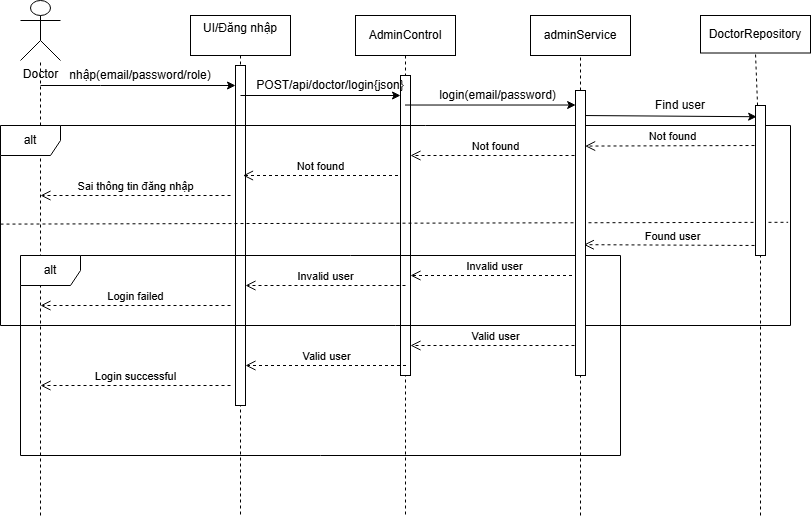

The diagram above was exported from draw.io. Its source (the exported page's mxGraphModel, read from the mxfile embedded in the PNG):
<mxGraphModel dx="1164" dy="586" grid="1" gridSize="10" guides="1" tooltips="1" connect="1" arrows="1" fold="1" page="1" pageScale="1" pageWidth="850" pageHeight="1100" math="0" shadow="0">
  <root>
    <mxCell id="0" />
    <mxCell id="1" parent="0" />
    <mxCell id="aM9ryv3xv72pqoxQDRHE-1" value="AdminControl" style="shape=umlLifeline;perimeter=lifelinePerimeter;whiteSpace=wrap;html=1;container=0;dropTarget=0;collapsible=0;recursiveResize=0;outlineConnect=0;portConstraint=eastwest;newEdgeStyle={&quot;edgeStyle&quot;:&quot;elbowEdgeStyle&quot;,&quot;elbow&quot;:&quot;vertical&quot;,&quot;curved&quot;:0,&quot;rounded&quot;:0};" parent="1" vertex="1">
      <mxGeometry x="375" y="20" width="100" height="500" as="geometry" />
    </mxCell>
    <mxCell id="aM9ryv3xv72pqoxQDRHE-2" value="" style="html=1;points=[];perimeter=orthogonalPerimeter;outlineConnect=0;targetShapes=umlLifeline;portConstraint=eastwest;newEdgeStyle={&quot;edgeStyle&quot;:&quot;elbowEdgeStyle&quot;,&quot;elbow&quot;:&quot;vertical&quot;,&quot;curved&quot;:0,&quot;rounded&quot;:0};" parent="aM9ryv3xv72pqoxQDRHE-1" vertex="1">
      <mxGeometry x="45" y="60" width="10" height="300" as="geometry" />
    </mxCell>
    <mxCell id="aM9ryv3xv72pqoxQDRHE-5" value="UI/Đăng nhập&lt;div&gt;&lt;br&gt;&lt;/div&gt;" style="shape=umlLifeline;perimeter=lifelinePerimeter;whiteSpace=wrap;html=1;container=0;dropTarget=0;collapsible=0;recursiveResize=0;outlineConnect=0;portConstraint=eastwest;newEdgeStyle={&quot;edgeStyle&quot;:&quot;elbowEdgeStyle&quot;,&quot;elbow&quot;:&quot;vertical&quot;,&quot;curved&quot;:0,&quot;rounded&quot;:0};" parent="1" vertex="1">
      <mxGeometry x="210" y="20" width="100" height="500" as="geometry" />
    </mxCell>
    <mxCell id="aM9ryv3xv72pqoxQDRHE-6" value="" style="html=1;points=[];perimeter=orthogonalPerimeter;outlineConnect=0;targetShapes=umlLifeline;portConstraint=eastwest;newEdgeStyle={&quot;edgeStyle&quot;:&quot;elbowEdgeStyle&quot;,&quot;elbow&quot;:&quot;vertical&quot;,&quot;curved&quot;:0,&quot;rounded&quot;:0};" parent="aM9ryv3xv72pqoxQDRHE-5" vertex="1">
      <mxGeometry x="45" y="50" width="10" height="340" as="geometry" />
    </mxCell>
    <mxCell id="TeL9BEkiyAfKE0Llmul_-1" value="Doctor&lt;div&gt;&lt;br&gt;&lt;/div&gt;" style="shape=umlActor;verticalLabelPosition=bottom;verticalAlign=top;html=1;outlineConnect=0;gradientColor=none;perimeterSpacing=0;labelBackgroundColor=default;" parent="1" vertex="1">
      <mxGeometry x="40" y="5" width="40" height="60" as="geometry" />
    </mxCell>
    <mxCell id="TeL9BEkiyAfKE0Llmul_-17" value="" style="endArrow=classic;html=1;rounded=0;" parent="1" target="aM9ryv3xv72pqoxQDRHE-6" edge="1">
      <mxGeometry width="50" height="50" relative="1" as="geometry">
        <mxPoint x="60" y="90" as="sourcePoint" />
        <mxPoint x="229.5" y="90" as="targetPoint" />
        <Array as="points">
          <mxPoint x="120" y="90" />
        </Array>
      </mxGeometry>
    </mxCell>
    <mxCell id="TeL9BEkiyAfKE0Llmul_-24" value="" style="endArrow=none;dashed=1;html=1;rounded=0;" parent="1" target="TeL9BEkiyAfKE0Llmul_-1" edge="1">
      <mxGeometry width="50" height="50" relative="1" as="geometry">
        <mxPoint x="60" y="520" as="sourcePoint" />
        <mxPoint x="140" y="130" as="targetPoint" />
        <Array as="points" />
      </mxGeometry>
    </mxCell>
    <mxCell id="TeL9BEkiyAfKE0Llmul_-25" value="nhập(email/password/role)" style="text;html=1;whiteSpace=wrap;strokeColor=none;fillColor=none;align=center;verticalAlign=middle;rounded=0;" parent="1" vertex="1">
      <mxGeometry x="130" y="65" width="60" height="30" as="geometry" />
    </mxCell>
    <mxCell id="TeL9BEkiyAfKE0Llmul_-29" value="" style="edgeStyle=none;orthogonalLoop=1;jettySize=auto;html=1;rounded=0;" parent="1" edge="1">
      <mxGeometry width="100" relative="1" as="geometry">
        <mxPoint x="260" y="100" as="sourcePoint" />
        <mxPoint x="420" y="100" as="targetPoint" />
        <Array as="points" />
      </mxGeometry>
    </mxCell>
    <mxCell id="TeL9BEkiyAfKE0Llmul_-30" value="POST/api/doctor/login{json}" style="text;html=1;whiteSpace=wrap;strokeColor=none;fillColor=none;align=center;verticalAlign=middle;rounded=0;" parent="1" vertex="1">
      <mxGeometry x="320" y="80" width="60" height="20" as="geometry" />
    </mxCell>
    <mxCell id="TeL9BEkiyAfKE0Llmul_-33" value="adminService" style="rounded=0;whiteSpace=wrap;html=1;" parent="1" vertex="1">
      <mxGeometry x="550" y="20" width="100" height="40" as="geometry" />
    </mxCell>
    <mxCell id="TeL9BEkiyAfKE0Llmul_-37" value="" style="endArrow=none;dashed=1;html=1;rounded=0;entryX=0.5;entryY=1;entryDx=0;entryDy=0;" parent="1" target="TeL9BEkiyAfKE0Llmul_-33" edge="1" source="4nAHhgVTt6nfYWBRVA3F-21">
      <mxGeometry width="50" height="50" relative="1" as="geometry">
        <mxPoint x="600" y="610" as="sourcePoint" />
        <mxPoint x="580" y="290" as="targetPoint" />
      </mxGeometry>
    </mxCell>
    <mxCell id="TeL9BEkiyAfKE0Llmul_-38" value="" style="endArrow=classic;html=1;rounded=0;entryX=0.016;entryY=0.051;entryDx=0;entryDy=0;entryPerimeter=0;" parent="1" source="aM9ryv3xv72pqoxQDRHE-1" edge="1" target="4nAHhgVTt6nfYWBRVA3F-21">
      <mxGeometry width="50" height="50" relative="1" as="geometry">
        <mxPoint x="530" y="340" as="sourcePoint" />
        <mxPoint x="590" y="110" as="targetPoint" />
      </mxGeometry>
    </mxCell>
    <mxCell id="TeL9BEkiyAfKE0Llmul_-39" value="login(email/password)" style="text;html=1;whiteSpace=wrap;strokeColor=none;fillColor=none;align=center;verticalAlign=middle;rounded=0;" parent="1" vertex="1">
      <mxGeometry x="490" y="90" width="55" height="20" as="geometry" />
    </mxCell>
    <mxCell id="TeL9BEkiyAfKE0Llmul_-42" value="DoctorRepository" style="rounded=0;whiteSpace=wrap;html=1;" parent="1" vertex="1">
      <mxGeometry x="720" y="20" width="110" height="37.5" as="geometry" />
    </mxCell>
    <mxCell id="TeL9BEkiyAfKE0Llmul_-43" value="" style="endArrow=none;dashed=1;html=1;rounded=0;entryX=0.5;entryY=1;entryDx=0;entryDy=0;" parent="1" target="TeL9BEkiyAfKE0Llmul_-42" edge="1" source="4nAHhgVTt6nfYWBRVA3F-23">
      <mxGeometry width="50" height="50" relative="1" as="geometry">
        <mxPoint x="780" y="600" as="sourcePoint" />
        <mxPoint x="790" y="60" as="targetPoint" />
      </mxGeometry>
    </mxCell>
    <mxCell id="TeL9BEkiyAfKE0Llmul_-44" value="" style="endArrow=classic;html=1;rounded=0;entryX=0.114;entryY=0.075;entryDx=0;entryDy=0;entryPerimeter=0;" parent="1" edge="1" target="4nAHhgVTt6nfYWBRVA3F-23">
      <mxGeometry width="50" height="50" relative="1" as="geometry">
        <mxPoint x="600" y="120" as="sourcePoint" />
        <mxPoint x="780" y="120" as="targetPoint" />
      </mxGeometry>
    </mxCell>
    <mxCell id="TeL9BEkiyAfKE0Llmul_-45" value="Find user" style="text;html=1;whiteSpace=wrap;strokeColor=none;fillColor=none;align=center;verticalAlign=middle;rounded=0;" parent="1" vertex="1">
      <mxGeometry x="670" y="100" width="60" height="20" as="geometry" />
    </mxCell>
    <mxCell id="TeL9BEkiyAfKE0Llmul_-49" value="Not found" style="html=1;verticalAlign=bottom;endArrow=open;dashed=1;endSize=8;curved=0;rounded=0;entryX=0.963;entryY=0.195;entryDx=0;entryDy=0;entryPerimeter=0;" parent="1" edge="1" target="4nAHhgVTt6nfYWBRVA3F-21">
      <mxGeometry relative="1" as="geometry">
        <mxPoint x="780" y="150" as="sourcePoint" />
        <mxPoint x="600" y="150" as="targetPoint" />
      </mxGeometry>
    </mxCell>
    <mxCell id="4nAHhgVTt6nfYWBRVA3F-3" value="Not found" style="html=1;verticalAlign=bottom;endArrow=open;dashed=1;endSize=8;curved=0;rounded=0;" edge="1" parent="1">
      <mxGeometry relative="1" as="geometry">
        <mxPoint x="600" y="160" as="sourcePoint" />
        <mxPoint x="430" y="160" as="targetPoint" />
      </mxGeometry>
    </mxCell>
    <mxCell id="4nAHhgVTt6nfYWBRVA3F-5" value="Not found" style="html=1;verticalAlign=bottom;endArrow=open;dashed=1;endSize=8;curved=0;rounded=0;" edge="1" parent="1">
      <mxGeometry relative="1" as="geometry">
        <mxPoint x="417.5" y="180" as="sourcePoint" />
        <mxPoint x="262.5" y="180" as="targetPoint" />
      </mxGeometry>
    </mxCell>
    <mxCell id="4nAHhgVTt6nfYWBRVA3F-6" value="alt" style="shape=umlFrame;whiteSpace=wrap;html=1;pointerEvents=0;" vertex="1" parent="1">
      <mxGeometry x="20" y="130" width="790" height="200" as="geometry" />
    </mxCell>
    <mxCell id="4nAHhgVTt6nfYWBRVA3F-7" value="Sai thông tin đăng nhập" style="html=1;verticalAlign=bottom;endArrow=open;dashed=1;endSize=8;curved=0;rounded=0;" edge="1" parent="1">
      <mxGeometry relative="1" as="geometry">
        <mxPoint x="250" y="200" as="sourcePoint" />
        <mxPoint x="60" y="200" as="targetPoint" />
        <mxPoint as="offset" />
      </mxGeometry>
    </mxCell>
    <mxCell id="4nAHhgVTt6nfYWBRVA3F-8" value="" style="endArrow=none;dashed=1;html=1;rounded=0;exitX=0;exitY=0.493;exitDx=0;exitDy=0;exitPerimeter=0;entryX=0.997;entryY=0.484;entryDx=0;entryDy=0;entryPerimeter=0;" edge="1" parent="1" source="4nAHhgVTt6nfYWBRVA3F-6" target="4nAHhgVTt6nfYWBRVA3F-6">
      <mxGeometry width="50" height="50" relative="1" as="geometry">
        <mxPoint x="160" y="350" as="sourcePoint" />
        <mxPoint x="210" y="300" as="targetPoint" />
      </mxGeometry>
    </mxCell>
    <mxCell id="4nAHhgVTt6nfYWBRVA3F-9" value="Found user" style="html=1;verticalAlign=bottom;endArrow=open;dashed=1;endSize=8;curved=0;rounded=0;entryX=0.833;entryY=0.541;entryDx=0;entryDy=0;entryPerimeter=0;" edge="1" parent="1" target="4nAHhgVTt6nfYWBRVA3F-21">
      <mxGeometry relative="1" as="geometry">
        <mxPoint x="780" y="250" as="sourcePoint" />
        <mxPoint x="600" y="250" as="targetPoint" />
      </mxGeometry>
    </mxCell>
    <mxCell id="4nAHhgVTt6nfYWBRVA3F-10" value="Invalid user" style="html=1;verticalAlign=bottom;endArrow=open;dashed=1;endSize=8;curved=0;rounded=0;" edge="1" parent="1" target="aM9ryv3xv72pqoxQDRHE-2">
      <mxGeometry relative="1" as="geometry">
        <mxPoint x="597.5" y="280" as="sourcePoint" />
        <mxPoint x="425" y="280" as="targetPoint" />
      </mxGeometry>
    </mxCell>
    <mxCell id="4nAHhgVTt6nfYWBRVA3F-11" value="Invalid user" style="html=1;verticalAlign=bottom;endArrow=open;dashed=1;endSize=8;curved=0;rounded=0;" edge="1" parent="1" target="aM9ryv3xv72pqoxQDRHE-6">
      <mxGeometry relative="1" as="geometry">
        <mxPoint x="425" y="290" as="sourcePoint" />
        <mxPoint x="270" y="290" as="targetPoint" />
      </mxGeometry>
    </mxCell>
    <mxCell id="4nAHhgVTt6nfYWBRVA3F-12" value="alt" style="shape=umlFrame;whiteSpace=wrap;html=1;pointerEvents=0;" vertex="1" parent="1">
      <mxGeometry x="40" y="260" width="600" height="200" as="geometry" />
    </mxCell>
    <mxCell id="4nAHhgVTt6nfYWBRVA3F-13" value="Login failed" style="html=1;verticalAlign=bottom;endArrow=open;dashed=1;endSize=8;curved=0;rounded=0;" edge="1" parent="1">
      <mxGeometry relative="1" as="geometry">
        <mxPoint x="250" y="310" as="sourcePoint" />
        <mxPoint x="60" y="310" as="targetPoint" />
      </mxGeometry>
    </mxCell>
    <mxCell id="4nAHhgVTt6nfYWBRVA3F-14" value="Valid user" style="html=1;verticalAlign=bottom;endArrow=open;dashed=1;endSize=8;curved=0;rounded=0;" edge="1" parent="1">
      <mxGeometry relative="1" as="geometry">
        <mxPoint x="600" y="350" as="sourcePoint" />
        <mxPoint x="430" y="350" as="targetPoint" />
      </mxGeometry>
    </mxCell>
    <mxCell id="4nAHhgVTt6nfYWBRVA3F-15" value="Valid user" style="html=1;verticalAlign=bottom;endArrow=open;dashed=1;endSize=8;curved=0;rounded=0;" edge="1" parent="1" target="aM9ryv3xv72pqoxQDRHE-6">
      <mxGeometry relative="1" as="geometry">
        <mxPoint x="425.5" y="370" as="sourcePoint" />
        <mxPoint x="261" y="370" as="targetPoint" />
      </mxGeometry>
    </mxCell>
    <mxCell id="4nAHhgVTt6nfYWBRVA3F-16" value="Login successful" style="html=1;verticalAlign=bottom;endArrow=open;dashed=1;endSize=8;curved=0;rounded=0;" edge="1" parent="1">
      <mxGeometry relative="1" as="geometry">
        <mxPoint x="250" y="390" as="sourcePoint" />
        <mxPoint x="60" y="390" as="targetPoint" />
      </mxGeometry>
    </mxCell>
    <mxCell id="4nAHhgVTt6nfYWBRVA3F-22" value="" style="endArrow=none;dashed=1;html=1;rounded=0;entryX=0.5;entryY=1;entryDx=0;entryDy=0;" edge="1" parent="1" target="4nAHhgVTt6nfYWBRVA3F-21">
      <mxGeometry width="50" height="50" relative="1" as="geometry">
        <mxPoint x="600" y="520" as="sourcePoint" />
        <mxPoint x="600" y="60" as="targetPoint" />
      </mxGeometry>
    </mxCell>
    <mxCell id="4nAHhgVTt6nfYWBRVA3F-21" value="" style="whiteSpace=wrap;html=1;" vertex="1" parent="1">
      <mxGeometry x="595" y="95" width="10" height="285" as="geometry" />
    </mxCell>
    <mxCell id="4nAHhgVTt6nfYWBRVA3F-24" value="" style="endArrow=none;dashed=1;html=1;rounded=0;entryX=0.5;entryY=1;entryDx=0;entryDy=0;" edge="1" parent="1" target="4nAHhgVTt6nfYWBRVA3F-23">
      <mxGeometry width="50" height="50" relative="1" as="geometry">
        <mxPoint x="780" y="520" as="sourcePoint" />
        <mxPoint x="780" y="58" as="targetPoint" />
      </mxGeometry>
    </mxCell>
    <mxCell id="4nAHhgVTt6nfYWBRVA3F-23" value="" style="whiteSpace=wrap;html=1;" vertex="1" parent="1">
      <mxGeometry x="775" y="110" width="10" height="150" as="geometry" />
    </mxCell>
  </root>
</mxGraphModel>